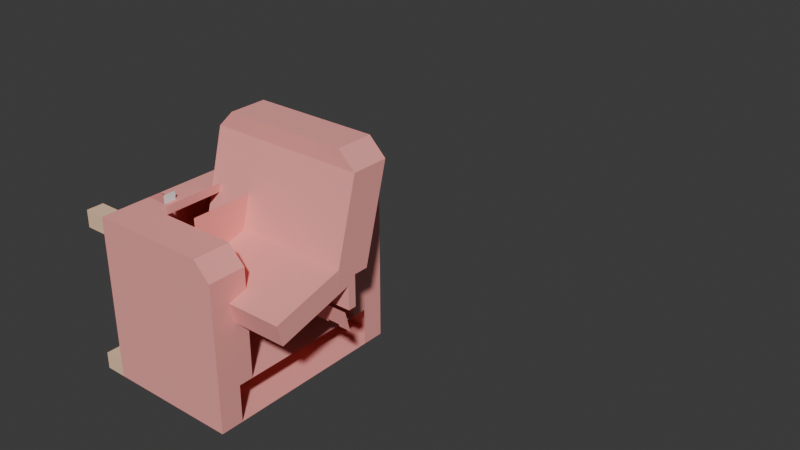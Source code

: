 # Source: recliner_rigged.blend  (saved by Blender 4.0.36; exported with 4.5.12 LTS)
import bpy
from mathutils import Matrix  # noqa: F401  (used for matrix-valued properties, if any)

bpy.ops.wm.read_factory_settings(use_empty=True)
scene = bpy.context.scene
scene.name = 'Scene'

# ---- collections
col_collection = bpy.data.collections.new('Collection'); scene.collection.children.link(col_collection)
col_recliner = bpy.data.collections.new('Recliner'); scene.collection.children.link(col_recliner)

# ---- materials (node trees are filled in below, after node groups)
mat_metal = bpy.data.materials.new('metal')
mat_metal.use_backface_culling = True
mat_metal.diffuse_color = (0.7406, 0.8229, 0.8396, 1.0)
mat_carpet = bpy.data.materials.new('carpet')
mat_carpet.use_backface_culling = True
mat_carpet.diffuse_color = (0.9434, 0.3672, 0.3426, 1.0)
mat_wood = bpy.data.materials.new('wood')
mat_wood.use_backface_culling = True
mat_wood.diffuse_color = (0.8962, 0.6016, 0.3932, 1.0)

# ---- material node trees
mat_metal.use_nodes = True; mat_metal.node_tree.nodes.clear()
_N = mat_metal.node_tree.nodes; _L = mat_metal.node_tree.links
n0 = _N.new('ShaderNodeBsdfPrincipled'); n0.name = 'Principled BSDF'; n0.location = (10, 300)
n0.inputs[0].default_value = (0.7406, 0.8229, 0.8396, 1.0)
n0.inputs[2].default_value = 1.0
n1 = _N.new('ShaderNodeOutputMaterial'); n1.name = 'Material Output'; n1.location = (320, 270)
_L.new(n0.outputs[0], n1.inputs[0])
n1.is_active_output = True
mat_carpet.use_nodes = True; mat_carpet.node_tree.nodes.clear()
_N = mat_carpet.node_tree.nodes; _L = mat_carpet.node_tree.links
n0 = _N.new('ShaderNodeBsdfPrincipled'); n0.name = 'Principled BSDF'; n0.location = (10, 300)
n0.inputs[0].default_value = (0.9434, 0.3672, 0.3426, 1.0)
n0.inputs[2].default_value = 1.0
n1 = _N.new('ShaderNodeOutputMaterial'); n1.name = 'Material Output'; n1.location = (320, 270)
_L.new(n0.outputs[0], n1.inputs[0])
n1.is_active_output = True
mat_wood.use_nodes = True; mat_wood.node_tree.nodes.clear()
_N = mat_wood.node_tree.nodes; _L = mat_wood.node_tree.links
n0 = _N.new('ShaderNodeBsdfPrincipled'); n0.name = 'Principled BSDF'; n0.location = (10, 300)
n0.inputs[0].default_value = (0.8962, 0.6016, 0.3932, 1.0)
n0.inputs[2].default_value = 1.0
n1 = _N.new('ShaderNodeOutputMaterial'); n1.name = 'Material Output'; n1.location = (320, 270)
_L.new(n0.outputs[0], n1.inputs[0])
n1.is_active_output = True

# ---- world
world_world = bpy.data.worlds.new('World'); scene.world = world_world
world_world.use_nodes = True; world_world.node_tree.nodes.clear()
_N = world_world.node_tree.nodes; _L = world_world.node_tree.links
n0 = _N.new('ShaderNodeOutputWorld'); n0.name = 'World Output'; n0.location = (300, 300)
n1 = _N.new('ShaderNodeBackground'); n1.name = 'Background'; n1.location = (10, 300)
n1.inputs[0].default_value = (0.05088, 0.05088, 0.05088, 1.0)
_L.new(n1.outputs[0], n0.inputs[0])
n0.is_active_output = True
world_world.color = (0.05088, 0.05088, 0.05088)
world_world.use_sun_shadow = False
world_world.sun_shadow_jitter_overblur = 0.0

# ---- meshes
me_mesh_loungechairrelax_041 = bpy.data.meshes.new('Mesh loungeChairRelax.041')
me_mesh_loungechairrelax_041.from_pydata([(0.49, 0.2247, 0.05), (0.49, 0.2647, 0.05), (0.49, 0.2247, 0.0), (0.49, 0.2647, 0.0), (0.49, 0.5747, 0.05), (0.49, 0.6147, 0.05), (0.49, 0.5747, 9.024e-17), (0.49, 0.6147, 9.024e-17), (7.219e-16, 0.6147, 0.05), (0.04, 0.6147, 0.05), (7.219e-16, 0.6147, 9.024e-17), (0.04, 0.6147, 9.024e-17), (0.45, 0.6147, 0.05), (0.49, 0.6147, 0.05), (0.45, 0.6147, 9.024e-17), (0.49, 0.6147, 9.024e-17), (0.49, 0.2247, 0.05), (0.45, 0.2247, 0.05), (0.45, 0.2247, 0.0), (0.49, 0.2247, 0.0), (0.0, 0.2247, 0.05), (0.0, 0.2247, 0.0), (0.04, 0.2247, 0.05), (0.04, 0.2247, 0.0), (0.0, 0.2247, 0.05), (0.0, 0.2647, 0.05), (0.0, 0.2247, 0.0), (0.0, 0.2647, 0.0), (7.219e-16, 0.5747, 0.05), (7.219e-16, 0.6147, 0.05), (7.219e-16, 0.5747, 9.024e-17), (7.219e-16, 0.6147, 9.024e-17), (0.49, 0.5747, 9.024e-17), (0.45, 0.5747, 9.024e-17), (0.49, 0.5747, 0.05), (0.45, 0.5747, 0.05), (0.04, 0.5747, 9.024e-17), (7.219e-16, 0.5747, 9.024e-17), (0.04, 0.5747, 0.05), (7.219e-16, 0.5747, 0.05), (0.45, 0.2247, 0.05), (0.45, 0.2247, 0.0), (0.45, 0.2647, 0.05), (0.45, 0.2647, 0.0), (0.45, 0.5747, 0.05), (0.45, 0.5747, 9.024e-17), (0.45, 0.6147, 0.05), (0.45, 0.6147, 9.024e-17), (0.0, 0.2647, 0.0), (0.0, 0.2247, 0.0), (0.04, 0.2647, 0.0), (0.04, 0.2247, 0.0), (0.45, 0.6147, 9.024e-17), (0.45, 0.5747, 9.024e-17), (0.49, 0.6147, 9.024e-17), (0.49, 0.5747, 9.024e-17), (0.45, 0.2647, 0.0), (0.45, 0.2647, 0.05), (0.49, 0.2647, 0.0), (0.49, 0.2647, 0.05), (0.0, 0.2647, 0.0), (0.04, 0.2647, 0.0), (0.0, 0.2647, 0.05), (0.04, 0.2647, 0.05), (0.45, 0.2647, 0.0), (0.45, 0.2247, 0.0), (0.49, 0.2647, 0.0), (0.49, 0.2247, 0.0), (0.04, 0.2247, 0.0), (0.04, 0.2247, 0.05), (0.04, 0.2647, 0.0), (0.04, 0.2647, 0.05), (7.219e-16, 0.6147, 9.024e-17), (0.04, 0.6147, 9.024e-17), (7.219e-16, 0.5747, 9.024e-17), (0.04, 0.5747, 9.024e-17), (0.04, 0.5747, 9.024e-17), (0.04, 0.5747, 0.05), (0.04, 0.6147, 9.024e-17), (0.04, 0.6147, 0.05)], [], [(0, 3, 1), (3, 0, 2), (4, 7, 5), (7, 4, 6), (11, 8, 9), (8, 11, 10), (15, 12, 13), (12, 15, 14), (18, 16, 17), (16, 18, 19), (21, 22, 20), (22, 21, 23), (25, 26, 24), (26, 25, 27), (29, 30, 28), (30, 29, 31), (34, 33, 32), (33, 34, 35), (38, 37, 36), (37, 38, 39), (42, 41, 40), (41, 42, 43), (46, 45, 44), (45, 46, 47), (50, 49, 48), (49, 50, 51), (54, 53, 52), (53, 54, 55), (57, 58, 56), (58, 57, 59), (62, 61, 60), (61, 62, 63), (66, 65, 64), (65, 66, 67), (70, 69, 68), (69, 70, 71), (73, 74, 72), (74, 73, 75), (78, 77, 76), (77, 78, 79)])
me_mesh_loungechairrelax_041.polygons.foreach_set('material_index', [2, 2, 2, 2, 2, 2, 2, 2, 2, 2, 2, 2, 2, 2, 2, 2, 2, 2, 2, 2, 2, 2, 2, 2, 2, 2, 2, 2, 2, 2, 2, 2, 2, 2, 2, 2, 2, 2, 2, 2])
_uv = me_mesh_loungechairrelax_041.uv_layers.new(name='UVMap')
_uv.uv.foreach_set('vector', [8.846, 1.969, 10.42, 0.0, 10.42, 1.969, 10.42, 0.0, 8.846, 1.969, 8.846, 0.0, 22.63, 1.969, 24.2, 0.0, 24.2, 1.969, 24.2, 0.0, 22.63, 1.969, 22.63, 0.0, -1.575, 0.0, -3.806e-14, 1.969, -1.575, 1.969, -3.806e-14, 1.969, -1.575, 0.0, -2.842e-14, 0.0, -19.29, 0.0, -17.72, 1.969, -19.29, 1.969, -17.72, 1.969, -19.29, 0.0, -17.72, 0.0, 17.72, 0.0, 19.29, 1.969, 17.72, 1.969, 19.29, 1.969, 17.72, 0.0, 19.29, 0.0, 0.0, 0.0, 1.575, 1.969, 0.0, 1.969, 1.575, 1.969, 0.0, 0.0, 1.575, 0.0, -10.42, 1.969, -8.846, 0.0, -8.846, 1.969, -8.846, 0.0, -10.42, 1.969, -10.42, 0.0, -24.2, 1.969, -22.63, 0.0, -22.63, 1.969, -22.63, 0.0, -24.2, 1.969, -24.2, 0.0, 19.29, 1.969, 17.72, 0.0, 19.29, 0.0, 17.72, 0.0, 19.29, 1.969, 17.72, 1.969, 1.575, 1.969, 2.842e-14, 0.0, 1.575, 0.0, 2.842e-14, 0.0, 1.575, 1.969, 2.842e-14, 1.969, -10.42, 1.969, -8.846, 0.0, -8.846, 1.969, -8.846, 0.0, -10.42, 1.969, -10.42, 0.0, -24.2, 1.969, -22.63, 0.0, -22.63, 1.969, -22.63, 0.0, -24.2, 1.969, -24.2, 0.0, -1.575, 10.42, 0.0, 8.846, 0.0, 10.42, 0.0, 8.846, -1.575, 10.42, -1.575, 8.846, -19.29, 24.2, -17.72, 22.63, -17.72, 24.2, -17.72, 22.63, -19.29, 24.2, -19.29, 22.63, -17.72, 1.969, -19.29, 0.0, -17.72, 0.0, -19.29, 0.0, -17.72, 1.969, -19.29, 1.969, 0.0, 1.969, -1.575, 0.0, 0.0, 0.0, -1.575, 0.0, 0.0, 1.969, -1.575, 1.969, -19.29, 10.42, -17.72, 8.846, -17.72, 10.42, -17.72, 8.846, -19.29, 10.42, -19.29, 8.846, 10.42, 0.0, 8.846, 1.969, 8.846, 0.0, 8.846, 1.969, 10.42, 0.0, 10.42, 1.969, -1.575, 24.2, -2.842e-14, 22.63, -2.842e-14, 24.2, -2.842e-14, 22.63, -1.575, 24.2, -1.575, 22.63, 24.2, 0.0, 22.63, 1.969, 22.63, 0.0, 22.63, 1.969, 24.2, 0.0, 24.2, 1.969])
me_mesh_loungechairrelax_041.materials.append(mat_metal)
me_mesh_loungechairrelax_041.materials.append(mat_carpet)
me_mesh_loungechairrelax_041.materials.append(mat_wood)
me_mesh_loungechairrelax_041.update()
me_mesh_loungechairrelax_041.normals_split_custom_set([tuple(v) for v in zip(*[iter([1.0, 0.0, 0.0, 1.0, 0.0, 0.0, 1.0, 0.0, 0.0, 1.0, 0.0, 0.0, 1.0, 0.0, 0.0, 1.0, 0.0, 0.0, 1.0, 0.0, 0.0, 1.0, 0.0, 0.0, 1.0, 0.0, 0.0, 1.0, 0.0, 0.0, 1.0, 0.0, 0.0, 1.0, 0.0, 0.0, 0.0, 1.0, 0.0, 0.0, 1.0, 0.0, 0.0, 1.0, 0.0, 0.0, 1.0, 0.0, 0.0, 1.0, 0.0, 0.0, 1.0, 0.0, 0.0, 1.0, 0.0, 0.0, 1.0, 0.0, 0.0, 1.0, 0.0, 0.0, 1.0, 0.0, 0.0, 1.0, 0.0, 0.0, 1.0, 0.0, 0.0, -1.0, 0.0, 0.0, -1.0, 0.0, 0.0, -1.0, 0.0, 0.0, -1.0, 0.0, 0.0, -1.0, 0.0, 0.0, -1.0, 0.0, 0.0, -1.0, 0.0, 0.0, -1.0, 0.0, 0.0, -1.0, 0.0, 0.0, -1.0, 0.0, 0.0, -1.0, 0.0, 0.0, -1.0, 0.0, -1.0, 0.0, 0.0, -1.0, 0.0, 0.0, -1.0, 0.0, 0.0, -1.0, 0.0, 0.0, -1.0, 0.0, 0.0, -1.0, 0.0, 0.0, -1.0, 0.0, 0.0, -1.0, 0.0, 0.0, -1.0, 0.0, 0.0, -1.0, 0.0, 0.0, -1.0, 0.0, 0.0, -1.0, 0.0, 0.0, 0.0, -1.0, 0.0, 0.0, -1.0, 0.0, 0.0, -1.0, 0.0, 0.0, -1.0, 0.0, 0.0, -1.0, 0.0, 0.0, -1.0, 0.0, 0.0, -1.0, 0.0, 0.0, -1.0, 0.0, 0.0, -1.0, 0.0, 0.0, -1.0, 0.0, 0.0, -1.0, 0.0, 0.0, -1.0, 0.0, -1.0, 0.0, 0.0, -1.0, 0.0, 0.0, -1.0, 0.0, 0.0, -1.0, 0.0, 0.0, -1.0, 0.0, 0.0, -1.0, 0.0, 0.0, -1.0, 0.0, 0.0, -1.0, 0.0, 0.0, -1.0, 0.0, 0.0, -1.0, 0.0, 0.0, -1.0, 0.0, 0.0, -1.0, 0.0, 0.0, 0.0, 0.0, -1.0, 0.0, 0.0, -1.0, 0.0, 0.0, -1.0, 0.0, 0.0, -1.0, 0.0, 0.0, -1.0, 0.0, 0.0, -1.0, 0.0, 0.0, -1.0, 0.0, 0.0, -1.0, 0.0, 0.0, -1.0, 0.0, 0.0, -1.0, 0.0, 0.0, -1.0, 0.0, 0.0, -1.0, 0.0, 1.0, 0.0, 0.0, 1.0, 0.0, 0.0, 1.0, 0.0, 0.0, 1.0, 0.0, 0.0, 1.0, 0.0, 0.0, 1.0, 0.0, 0.0, 1.0, 0.0, 0.0, 1.0, 0.0, 0.0, 1.0, 0.0, 0.0, 1.0, 0.0, 0.0, 1.0, 0.0, 0.0, 1.0, 0.0, 0.0, 0.0, -1.0, 0.0, 0.0, -1.0, 0.0, 0.0, -1.0, 0.0, 0.0, -1.0, 0.0, 0.0, -1.0, 0.0, 0.0, -1.0, 1.0, 0.0, 0.0, 1.0, 0.0, 0.0, 1.0, 0.0, 0.0, 1.0, 0.0, 0.0, 1.0, 0.0, 0.0, 1.0, 0.0, 0.0, 0.0, 0.0, -1.0, 0.0, 0.0, -1.0, 0.0, 0.0, -1.0, 0.0, 0.0, -1.0, 0.0, 0.0, -1.0, 0.0, 0.0, -1.0, 1.0, 0.0, 0.0, 1.0, 0.0, 0.0, 1.0, 0.0, 0.0, 1.0, 0.0, 0.0, 1.0, 0.0, 0.0, 1.0, 0.0, 0.0])] * 3)])
me_mesh_loungechairrelax_031 = bpy.data.meshes.new('Mesh loungeChairRelax.031')
me_mesh_loungechairrelax_031.from_pydata([(0.4349, 0.5845, 0.59), (0.3949, 0.5845, 0.63), (0.4349, 0.6747, 0.59), (0.3949, 0.6747, 0.63), (0.09509, 0.5845, 0.63), (0.09509, 0.6747, 0.63), (0.3949, 0.5845, 0.63), (0.3949, 0.6747, 0.63), (0.09509, 0.5845, 0.63), (0.05509, 0.5845, 0.59), (0.09509, 0.6747, 0.63), (0.05509, 0.6747, 0.59), (0.05509, 0.6147, 0.37), (0.4349, 0.6147, 0.37), (0.05509, 0.6747, 0.59), (0.4349, 0.6747, 0.59), (0.4349, 0.5245, 0.37), (0.3998, 0.5245, 0.37), (0.4349, 0.5845, 0.59), (0.09017, 0.5245, 0.37), (0.05509, 0.5245, 0.37), (0.05509, 0.5845, 0.59), (0.05509, 0.5245, 0.37), (0.05509, 0.6147, 0.37), (0.05509, 0.5845, 0.59), (0.05509, 0.6747, 0.59), (0.05509, 0.6747, 0.59), (0.4349, 0.6747, 0.59), (0.09509, 0.6747, 0.63), (0.3949, 0.6747, 0.63), (0.4349, 0.5245, 0.37), (0.4349, 0.5845, 0.59), (0.4349, 0.6147, 0.37), (0.4349, 0.6747, 0.59), (0.4349, 0.5845, 0.59), (0.05509, 0.5845, 0.59), (0.3949, 0.5845, 0.63), (0.09509, 0.5845, 0.63)], [], [(2, 1, 0), (1, 2, 3), (6, 5, 4), (5, 6, 7), (10, 9, 8), (9, 10, 11), (14, 13, 12), (13, 14, 15), (18, 17, 16), (19, 18, 20), (17, 18, 19), (20, 18, 21), (24, 23, 22), (23, 24, 25), (28, 27, 26), (27, 28, 29), (32, 31, 30), (31, 32, 33), (36, 35, 34), (35, 36, 37)])
me_mesh_loungechairrelax_031.polygons.foreach_set('use_smooth', [0, 0, 0, 0, 0, 0, 0, 0, 1, 0, 0, 0, 0, 0, 0, 0, 0, 0, 0, 0])
me_mesh_loungechairrelax_031.polygons.foreach_set('material_index', [1, 1, 1, 1, 1, 1, 1, 1, 1, 1, 1, 1, 1, 1, 1, 1, 1, 1, 1, 1])
_uv = me_mesh_loungechairrelax_031.uv_layers.new(name='UVMap')
_uv.uv.foreach_set('vector', [26.56, 4.317, 23.01, 6.545, 23.01, 4.317, 23.01, 6.545, 26.56, 4.317, 26.56, 6.545, 15.55, 23.01, 3.744, 26.56, 3.744, 23.01, 3.744, 26.56, 15.55, 23.01, 15.55, 26.56, -26.56, 20.19, -23.01, 17.96, -23.01, 20.19, -23.01, 17.96, -26.56, 20.19, -26.56, 17.96, -2.169, 29.4, -17.12, 20.42, -2.169, 20.42, -17.12, 20.42, -2.169, 29.4, -17.12, 29.4, 17.12, 28.46, 15.74, 19.49, 17.12, 19.49, 3.55, 19.49, 17.12, 28.46, 2.169, 19.49, 15.74, 19.49, 17.12, 28.46, 3.55, 19.49, 2.169, 19.49, 17.12, 28.46, 2.169, 28.46, -23.01, 23.23, -24.2, 14.57, -20.65, 14.57, -24.2, 14.57, -23.01, 23.23, -26.56, 23.23, -3.744, 24.8, -17.12, 23.23, -2.169, 23.23, -17.12, 23.23, -3.744, 24.8, -15.55, 24.8, 24.2, 14.57, 23.01, 23.23, 20.65, 14.57, 23.01, 23.23, 24.2, 14.57, 26.56, 23.23, 15.55, 24.8, 2.169, 23.23, 17.12, 23.23, 2.169, 23.23, 15.55, 24.8, 3.744, 24.8])
me_mesh_loungechairrelax_031.materials.append(mat_metal)
me_mesh_loungechairrelax_031.materials.append(mat_carpet)
me_mesh_loungechairrelax_031.materials.append(mat_wood)
me_mesh_loungechairrelax_031.update()
me_mesh_loungechairrelax_031.normals_split_custom_set([tuple(v) for v in zip(*[iter([0.7071, 0.0, 0.7071, 0.7071, 0.0, 0.7071, 0.7071, 0.0, 0.7071, 0.7071, 0.0, 0.7071, 0.7071, 0.0, 0.7071, 0.7071, 0.0, 0.7071, 0.0, 0.0, 1.0, 0.0, 0.0, 1.0, 0.0, 0.0, 1.0, 0.0, 0.0, 1.0, 0.0, 0.0, 1.0, 0.0, 0.0, 1.0, -0.7071, 0.0, 0.7071, -0.7071, 0.0, 0.7071, -0.7071, 0.0, 0.7071, -0.7071, 0.0, 0.7071, -0.7071, 0.0, 0.7071, -0.7071, 0.0, 0.7071, 0.0, 0.9648, -0.2631, 0.0, 0.9648, -0.2631, 0.0, 0.9648, -0.2631, 0.0, 0.9648, -0.2631, 0.0, 0.9648, -0.2631, 0.0, 0.9648, -0.2631, 0.0, -0.9648, 0.2631, 0.0, -0.9648, 0.2631, 0.0, -0.9648, 0.2631, 0.0, -0.9648, 0.2631, 0.0, -0.9648, 0.2631, 0.0, -0.9648, 0.2631, 0.0, -0.9648, 0.2631, 0.0, -0.9648, 0.2631, 0.0, -0.9648, 0.2631, 0.0, -0.9648, 0.2631, 0.0, -0.9648, 0.2631, 0.0, -0.9648, 0.2631, -1.0, 0.0, 0.0, -1.0, 0.0, 0.0, -1.0, 0.0, 0.0, -1.0, 0.0, 0.0, -1.0, 0.0, 0.0, -1.0, 0.0, 0.0, 0.0, 1.0, -3.923e-06, 0.0, 1.0, -3.923e-06, 0.0, 1.0, -3.923e-06, 0.0, 1.0, 0.0, 0.0, 1.0, 0.0, 0.0, 1.0, 0.0, 1.0, 0.0, 0.0, 1.0, 0.0, 0.0, 1.0, 0.0, 0.0, 1.0, 0.0, 0.0, 1.0, 0.0, 0.0, 1.0, 0.0, 0.0, 0.0, -1.0, 0.0, 0.0, -1.0, 0.0, 0.0, -1.0, 0.0, 0.0, -1.0, 0.0, 0.0, -1.0, 0.0, 0.0, -1.0, 0.0])] * 3)])
me_mesh_loungechairrelax_009 = bpy.data.meshes.new('Mesh loungeChairRelax.009')
me_mesh_loungechairrelax_009.from_pydata([(0.1202, 0.2068, 0.09401), (0.1202, 0.2052, 0.1), (0.09017, 0.2068, 0.09401), (0.09017, 0.1932, 0.1448), (0.1502, 0.2052, 0.1), (0.3398, 0.2052, 0.1), (0.3698, 0.2052, 0.1), (0.3998, 0.1932, 0.1448), (0.3998, 0.2068, 0.09401), (0.3698, 0.2068, 0.09401), (0.3398, 0.2068, 0.09401), (0.1502, 0.2068, 0.09401), (0.3998, 0.2047, 0.1448), (0.09017, 0.2047, 0.1448), (0.3998, 0.2047, 0.23), (0.09017, 0.2047, 0.23), (0.09017, 0.2047, 0.23), (0.09017, 0.2047, 0.1448), (0.09017, 0.2247, 0.23), (0.09017, 0.2247, 0.1448), (0.3998, 0.2047, 0.1448), (0.3998, 0.2047, 0.23), (0.3998, 0.2247, 0.1448), (0.3998, 0.2247, 0.23)], [], [(2, 1, 0), (1, 2, 3), (1, 3, 4), (4, 3, 5), (5, 3, 6), (7, 6, 3), (8, 6, 7), (6, 8, 9), (10, 4, 5), (4, 10, 11), (14, 13, 12), (13, 14, 15), (18, 17, 16), (17, 18, 19), (22, 21, 20), (21, 22, 23)])
me_mesh_loungechairrelax_009.polygons.foreach_set('use_smooth', [0, 0, 0, 0, 0, 0, 0, 0, 1, 1, 0, 0, 0, 0, 0, 0])
me_mesh_loungechairrelax_009.polygons.foreach_set('material_index', [1, 1, 1, 1, 1, 1, 1, 1, 1, 1, 1, 1, 1, 1, 1, 1])
_uv = me_mesh_loungechairrelax_009.uv_layers.new(name='UVMap')
_uv.uv.foreach_set('vector', [-3.55, 1.468, -4.731, 1.712, -4.731, 1.468, -4.731, 1.712, -3.55, 1.468, -3.55, 3.539, -4.731, 1.712, -3.55, 3.539, -5.912, 1.712, -5.912, 1.712, -3.55, 3.539, -13.38, 1.712, -13.38, 1.712, -3.55, 3.539, -14.56, 1.712, -15.74, 3.539, -14.56, 1.712, -3.55, 3.539, -15.74, 1.468, -14.56, 1.712, -15.74, 3.539, -14.56, 1.712, -15.74, 1.468, -14.56, 1.468, -13.38, 1.468, -5.912, 1.712, -13.38, 1.712, -5.912, 1.712, -13.38, 1.468, -5.912, 1.468, 15.74, 9.055, 3.55, 5.701, 15.74, 5.701, 3.55, 5.701, 15.74, 9.055, 3.55, 9.055, -8.846, 9.055, -8.059, 5.701, -8.059, 9.055, -8.059, 5.701, -8.846, 9.055, -8.846, 5.701, 8.846, 5.701, 8.059, 9.055, 8.059, 5.701, 8.059, 9.055, 8.846, 5.701, 8.846, 9.055])
me_mesh_loungechairrelax_009.materials.append(mat_metal)
me_mesh_loungechairrelax_009.materials.append(mat_carpet)
me_mesh_loungechairrelax_009.materials.append(mat_wood)
me_mesh_loungechairrelax_009.update()
me_mesh_loungechairrelax_009.normals_split_custom_set([tuple(v) for v in zip(*[iter([0.0, 0.9659, 0.2588, 0.0, 0.9659, 0.2588, 0.0, 0.9659, 0.2588, 1.476e-07, 0.9659, 0.2588, 1.476e-07, 0.9659, 0.2588, 1.476e-07, 0.9659, 0.2588, 0.0, 0.9659, 0.2588, 0.0, 0.9659, 0.2588, 0.0, 0.9659, 0.2588, 0.0, 0.9659, 0.2588, 0.0, 0.9659, 0.2588, 0.0, 0.9659, 0.2588, 0.0, 0.9659, 0.2588, 0.0, 0.9659, 0.2588, 0.0, 0.9659, 0.2588, 0.0, 0.9659, 0.2588, 0.0, 0.9659, 0.2588, 0.0, 0.9659, 0.2588, -1.476e-07, 0.9659, 0.2588, -1.476e-07, 0.9659, 0.2588, -1.476e-07, 0.9659, 0.2588, 0.0, 0.9659, 0.2588, 0.0, 0.9659, 0.2588, 0.0, 0.9659, 0.2588, 0.0, 0.9659, 0.2588, 0.0, 0.9659, 0.2588, 0.0, 0.9659, 0.2588, 0.0, 0.9659, 0.2588, 0.0, 0.9659, 0.2588, 0.0, 0.9659, 0.2588, 0.0, -1.0, 0.0, 0.0, -1.0, 0.0, 0.0, -1.0, 0.0, 0.0, -1.0, 0.0, 0.0, -1.0, 0.0, 0.0, -1.0, 0.0, -1.0, 0.0, 0.0, -1.0, 0.0, 0.0, -1.0, 0.0, 0.0, -1.0, 0.0, 0.0, -1.0, 0.0, 0.0, -1.0, 0.0, 0.0, 1.0, 0.0, 0.0, 1.0, 0.0, 0.0, 1.0, 0.0, 0.0, 1.0, 0.0, 0.0, 1.0, 0.0, 0.0, 1.0, 0.0, 0.0])] * 3)])
me_mesh_loungechairrelax_002 = bpy.data.meshes.new('Mesh loungeChairRelax.002')
me_mesh_loungechairrelax_002.from_pydata([(0.3398, 0.2247, 0.05), (0.3398, 0.1147, 0.06934), (0.3698, 0.2247, 0.05), (0.3698, 0.1147, 0.06934), (0.3698, 0.1147, 0.06934), (0.3698, 0.2068, 0.09401), (0.3698, 0.2247, 0.05), (0.3698, 0.2247, 0.1), (0.3698, 0.2052, 0.1), (0.1202, 0.2052, 0.1), (0.1202, 0.2068, 0.09401), (0.1202, 0.2247, 0.1), (0.1202, 0.2247, 0.05), (0.1202, 0.1147, 0.06934), (0.1502, 0.1147, 0.06934), (0.1502, 0.2068, 0.09401), (0.1502, 0.2247, 0.05), (0.1502, 0.2247, 0.1), (0.1502, 0.2052, 0.1), (0.3398, 0.2052, 0.1), (0.3398, 0.2068, 0.09401), (0.3398, 0.2247, 0.1), (0.3398, 0.2247, 0.05), (0.3398, 0.1147, 0.06934), (0.1202, 0.2247, 0.05), (0.1202, 0.1147, 0.06934), (0.1502, 0.2247, 0.05), (0.1502, 0.1147, 0.06934), (0.1502, 0.2068, 0.09401), (0.1502, 0.1147, 0.06934), (0.3398, 0.2068, 0.09401), (0.3398, 0.1147, 0.06934), (0.3998, 0.01361, 0.04225), (0.3698, 0.1147, 0.06934), (0.3998, 0.2068, 0.09401), (0.3698, 0.2068, 0.09401), (0.1202, 0.1147, 0.06934), (0.09017, 0.01361, 0.04225), (0.1202, 0.2068, 0.09401), (0.09017, 0.2068, 0.09401), (0.3998, 0.01361, 0.04225), (0.09017, 0.01361, 0.04225), (0.3998, 0.0, 0.09305), (0.09017, 0.0, 0.09305), (0.3998, 0.0, 0.09305), (0.3998, 0.1932, 0.1448), (0.3998, 0.01361, 0.04225), (0.3998, 0.2068, 0.09401), (0.09017, 0.0, 0.09305), (0.09017, 0.1932, 0.1448), (0.3998, 0.0, 0.09305), (0.3998, 0.1932, 0.1448), (0.09017, 0.0, 0.09305), (0.09017, 0.01361, 0.04225), (0.09017, 0.1932, 0.1448), (0.09017, 0.2068, 0.09401)], [], [(2, 1, 0), (1, 2, 3), (6, 5, 4), (7, 5, 6), (5, 7, 8), (11, 10, 9), (12, 10, 11), (10, 12, 13), (16, 15, 14), (17, 15, 16), (15, 17, 18), (21, 20, 19), (22, 20, 21), (20, 22, 23), (26, 25, 24), (25, 26, 27), (30, 29, 28), (31, 29, 30), (32, 29, 31), (32, 31, 33), (32, 33, 34), (34, 33, 35), (37, 36, 32), (32, 36, 29), (37, 38, 36), (38, 37, 39), (42, 41, 40), (41, 42, 43), (46, 45, 44), (45, 46, 47), (50, 49, 48), (49, 50, 51), (54, 53, 52), (53, 54, 55)])
me_mesh_loungechairrelax_002.polygons.foreach_set('use_smooth', [0, 0, 0, 0, 0, 0, 0, 0, 0, 0, 0, 0, 0, 0, 0, 0, 0, 0, 0, 0, 0, 0, 0, 1, 0, 0, 0, 0, 0, 0, 0, 0, 0, 0])
me_mesh_loungechairrelax_002.polygons.foreach_set('material_index', [0, 0, 0, 0, 0, 0, 0, 0, 0, 0, 0, 0, 0, 0, 0, 0, 1, 1, 1, 1, 1, 1, 1, 1, 1, 1, 1, 1, 1, 1, 1, 1, 1, 1])
_uv = me_mesh_loungechairrelax_002.uv_layers.new(name='UVMap')
_uv.uv.foreach_set('vector', [14.56, -8.372, 13.38, -3.975, 13.38, -8.372, 13.38, -3.975, 14.56, -8.372, 14.56, -3.975, 8.846, 1.969, 8.142, 3.701, 4.515, 2.73, 8.846, 3.937, 8.142, 3.701, 8.846, 1.969, 8.142, 3.701, 8.846, 3.937, 8.078, 3.937, -8.846, 3.937, -8.142, 3.701, -8.078, 3.937, -8.846, 1.969, -8.142, 3.701, -8.846, 3.937, -8.142, 3.701, -8.846, 1.969, -4.515, 2.73, 8.846, 1.969, 8.142, 3.701, 4.515, 2.73, 8.846, 3.937, 8.142, 3.701, 8.846, 1.969, 8.142, 3.701, 8.846, 3.937, 8.078, 3.937, -8.846, 3.937, -8.142, 3.701, -8.078, 3.937, -8.846, 1.969, -8.142, 3.701, -8.846, 3.937, -8.142, 3.701, -8.846, 1.969, -4.515, 2.73, 5.912, -8.372, 4.731, -3.975, 4.731, -8.372, 4.731, -3.975, 5.912, -8.372, 5.912, -3.975, -13.38, 8.822, -5.912, 5.068, -5.912, 8.822, -13.38, 5.068, -5.912, 5.068, -13.38, 8.822, -15.74, 0.9482, -5.912, 5.068, -13.38, 5.068, -15.74, 0.9482, -13.38, 5.068, -14.56, 5.068, -15.74, 0.9482, -14.56, 5.068, -15.74, 8.822, -15.74, 8.822, -14.56, 5.068, -14.56, 8.822, -3.55, 0.9482, -4.731, 5.068, -15.74, 0.9482, -15.74, 0.9482, -4.731, 5.068, -5.912, 5.068, -3.55, 0.9482, -4.731, 8.822, -4.731, 5.068, -4.731, 8.822, -3.55, 0.9482, -3.55, 8.822, 15.74, 3.539, 3.55, 1.468, 15.74, 1.468, 3.55, 1.468, 15.74, 3.539, 3.55, 3.539, 0.5359, 1.663, 7.606, 5.701, 0.0, 3.663, 7.606, 5.701, 0.5359, 1.663, 8.142, 3.701, 15.74, 0.9482, 3.55, 8.822, 3.55, 0.9482, 3.55, 8.822, 15.74, 0.9482, 15.74, 8.822, -7.606, 5.701, -0.5359, 1.663, 0.0, 3.663, -0.5359, 1.663, -7.606, 5.701, -8.142, 3.701])
me_mesh_loungechairrelax_002.materials.append(mat_metal)
me_mesh_loungechairrelax_002.materials.append(mat_carpet)
me_mesh_loungechairrelax_002.materials.append(mat_wood)
me_mesh_loungechairrelax_002.update()
me_mesh_loungechairrelax_002.normals_split_custom_set([tuple(v) for v in zip(*[iter([0.0, -0.1731, -0.9849, 0.0, -0.1731, -0.9849, 0.0, -0.1731, -0.9849, 0.0, -0.1731, -0.9849, 0.0, -0.1731, -0.9849, 0.0, -0.1731, -0.9849, 1.0, 4.143e-07, 0.0, 1.0, 4.143e-07, 0.0, 1.0, 4.143e-07, 0.0, 1.0, 0.0, 0.0, 1.0, 0.0, 0.0, 1.0, 0.0, 0.0, 1.0, 0.0, 0.0, 1.0, 0.0, 0.0, 1.0, 0.0, 0.0, -1.0, 0.0, 0.0, -1.0, 0.0, 0.0, -1.0, 0.0, 0.0, -1.0, 0.0, 0.0, -1.0, 0.0, 0.0, -1.0, 0.0, 0.0, -1.0, 0.0, 0.0, -1.0, 0.0, 0.0, -1.0, 0.0, 0.0, 1.0, -1.036e-07, 0.0, 1.0, -1.036e-07, 0.0, 1.0, -1.036e-07, 0.0, 1.0, 1.041e-06, 0.0, 1.0, 1.041e-06, 0.0, 1.0, 1.041e-06, 0.0, 1.0, 0.0, 0.0, 1.0, 0.0, 0.0, 1.0, 0.0, 0.0, -1.0, 0.0, 0.0, -1.0, 0.0, 0.0, -1.0, 0.0, 0.0, -1.0, -1.561e-06, 0.0, -1.0, -1.561e-06, 0.0, -1.0, -1.561e-06, 0.0, -1.0, 0.0, 0.0, -1.0, 0.0, 0.0, -1.0, 0.0, 0.0, 0.0, -0.1731, -0.9849, 0.0, -0.1731, -0.9849, 0.0, -0.1731, -0.9849, 0.0, -0.1731, -0.9849, 0.0, -0.1731, -0.9849, 0.0, -0.1731, -0.9849, 0.0, 0.2588, -0.9659, 0.0, 0.2588, -0.9659, 0.0, 0.2588, -0.9659, 0.0, 0.2588, -0.9659, 0.0, 0.2588, -0.9659, 0.0, 0.2588, -0.9659, 0.0, 0.2588, -0.9659, 0.0, 0.2588, -0.9659, 0.0, 0.2588, -0.9659, 0.0, 0.2588, -0.9659, 0.0, 0.2588, -0.9659, 0.0, 0.2588, -0.9659, -4.657e-07, 0.2588, -0.9659, -4.657e-07, 0.2588, -0.9659, -4.657e-07, 0.2588, -0.9659, 0.0, 0.2588, -0.9659, 0.0, 0.2588, -0.9659, 0.0, 0.2588, -0.9659, 0.0, 0.2588, -0.9659, 0.0, 0.2588, -0.9659, 0.0, 0.2588, -0.9659, 0.0, 0.2588, -0.9659, 0.0, 0.2588, -0.9659, 0.0, 0.2588, -0.9659, 9.767e-07, 0.2588, -0.9659, 9.767e-07, 0.2588, -0.9659, 9.767e-07, 0.2588, -0.9659, 0.0, 0.2588, -0.9659, 0.0, 0.2588, -0.9659, 0.0, 0.2588, -0.9659, 0.0, -0.9659, -0.2588, 0.0, -0.9659, -0.2588, 0.0, -0.9659, -0.2588, 0.0, -0.9659, -0.2588, 0.0, -0.9659, -0.2588, 0.0, -0.9659, -0.2588, 1.0, 3.542e-07, 0.0, 1.0, 3.542e-07, 0.0, 1.0, 3.542e-07, 0.0, 1.0, -3.542e-07, 0.0, 1.0, -3.542e-07, 0.0, 1.0, -3.542e-07, 0.0, 0.0, -0.2588, 0.9659, 0.0, -0.2588, 0.9659, 0.0, -0.2588, 0.9659, 0.0, -0.2588, 0.9659, 0.0, -0.2588, 0.9659, 0.0, -0.2588, 0.9659, -1.0, -8.854e-08, 0.0, -1.0, -8.854e-08, 0.0, -1.0, -8.854e-08, 0.0, -1.0, 8.854e-08, 0.0, -1.0, 8.854e-08, 0.0, -1.0, 8.854e-08, 0.0])] * 3)])
me_mesh_loungechairrelax_020 = bpy.data.meshes.new('Mesh loungeChairRelax.020')
me_mesh_loungechairrelax_020.from_pydata([(0.0, 0.2647, 0.37), (0.0, 0.6147, 0.37), (0.09017, 0.2647, 0.37), (0.05509, 0.5245, 0.37), (0.09017, 0.5245, 0.37), (0.05509, 0.6147, 0.37), (0.0, 0.2247, 0.33), (0.0, 0.2247, 0.05), (0.0, 0.2647, 0.37), (0.0, 0.2647, 0.05), (0.0, 0.6147, 0.37), (7.219e-16, 0.5747, 0.05), (7.219e-16, 0.6147, 0.05), (0.09017, 0.2247, 0.33), (0.0, 0.2247, 0.33), (0.09017, 0.2647, 0.37), (0.0, 0.2647, 0.37), (0.09017, 0.2247, 0.23), (0.09017, 0.2247, 0.33), (0.09017, 0.5245, 0.23), (0.09017, 0.2647, 0.37), (0.09017, 0.5245, 0.37)], [], [(2, 1, 0), (1, 2, 3), (3, 2, 4), (5, 1, 3), (8, 7, 6), (9, 8, 10), (7, 8, 9), (9, 10, 11), (11, 10, 12), (15, 14, 13), (14, 15, 16), (19, 18, 17), (18, 19, 20), (20, 19, 21)])
me_mesh_loungechairrelax_020.polygons.foreach_set('material_index', [1, 1, 1, 1, 1, 1, 1, 1, 1, 1, 1, 1, 1, 1])
_uv = me_mesh_loungechairrelax_020.uv_layers.new(name='UVMap')
_uv.uv.foreach_set('vector', [3.55, 10.42, -7.744e-15, 24.2, -7.744e-15, 10.42, -7.744e-15, 24.2, 3.55, 10.42, 2.169, 20.65, 2.169, 20.65, 3.55, 10.42, 3.55, 20.65, 2.169, 24.2, -7.744e-15, 24.2, 2.169, 20.65, -10.42, 14.57, -8.846, 1.969, -8.846, 12.99, -10.42, 1.969, -10.42, 14.57, -24.2, 14.57, -8.846, 1.969, -10.42, 14.57, -10.42, 1.969, -10.42, 1.969, -24.2, 14.57, -22.63, 1.969, -22.63, 1.969, -24.2, 14.57, -24.2, 1.969, 3.55, 17.67, 0.0, 15.44, 3.55, 15.44, 0.0, 15.44, 3.55, 17.67, 0.0, 17.67, 20.65, 9.055, 8.846, 12.99, 8.846, 9.055, 8.846, 12.99, 20.65, 9.055, 10.42, 14.57, 10.42, 14.57, 20.65, 9.055, 20.65, 14.57])
me_mesh_loungechairrelax_020.materials.append(mat_metal)
me_mesh_loungechairrelax_020.materials.append(mat_carpet)
me_mesh_loungechairrelax_020.materials.append(mat_wood)
me_mesh_loungechairrelax_020.update()
me_mesh_loungechairrelax_020.normals_split_custom_set([tuple(v) for v in zip(*[iter([0.0, 0.0, 1.0, 0.0, 0.0, 1.0, 0.0, 0.0, 1.0, 0.0, 0.0, 1.0, 0.0, 0.0, 1.0, 0.0, 0.0, 1.0, 0.0, 0.0, 1.0, 0.0, 0.0, 1.0, 0.0, 0.0, 1.0, 0.0, 0.0, 1.0, 0.0, 0.0, 1.0, 0.0, 0.0, 1.0, -1.0, 0.0, 0.0, -1.0, 0.0, 0.0, -1.0, 0.0, 0.0, -1.0, 0.0, 0.0, -1.0, 0.0, 0.0, -1.0, 0.0, 0.0, -1.0, 0.0, 0.0, -1.0, 0.0, 0.0, -1.0, 0.0, 0.0, -1.0, 2.329e-15, -2.547e-15, -1.0, 2.329e-15, -2.547e-15, -1.0, 2.329e-15, -2.547e-15, -1.0, 0.0, -2.256e-15, -1.0, 0.0, -2.256e-15, -1.0, 0.0, -2.256e-15, 0.0, -0.7071, 0.7071, 0.0, -0.7071, 0.7071, 0.0, -0.7071, 0.7071, 0.0, -0.7071, 0.7071, 0.0, -0.7071, 0.7071, 0.0, -0.7071, 0.7071, 1.0, 0.0, 0.0, 1.0, 0.0, 0.0, 1.0, 0.0, 0.0, 1.0, 0.0, 0.0, 1.0, 0.0, 0.0, 1.0, 0.0, 0.0, 1.0, 0.0, 0.0, 1.0, 0.0, 0.0, 1.0, 0.0, 0.0])] * 3)])
me_mesh_loungechairrelax_013 = bpy.data.meshes.new('Mesh loungeChairRelax.013')
me_mesh_loungechairrelax_013.from_pydata([(0.3998, 0.5245, 0.37), (0.4349, 0.5245, 0.37), (0.3998, 0.2647, 0.37), (0.49, 0.2647, 0.37), (0.4349, 0.6147, 0.37), (0.49, 0.6147, 0.37), (0.49, 0.2247, 0.33), (0.3998, 0.2247, 0.33), (0.49, 0.2647, 0.37), (0.3998, 0.2647, 0.37), (0.49, 0.2247, 0.05), (0.49, 0.2247, 0.33), (0.49, 0.2647, 0.05), (0.49, 0.2647, 0.37), (0.49, 0.5747, 0.05), (0.49, 0.6147, 0.37), (0.49, 0.6147, 0.05), (0.3998, 0.2247, 0.33), (0.3998, 0.2247, 0.23), (0.3998, 0.2647, 0.37), (0.3998, 0.5245, 0.23), (0.3998, 0.5245, 0.37)], [], [(2, 1, 0), (1, 2, 3), (1, 3, 4), (4, 3, 5), (8, 7, 6), (7, 8, 9), (12, 11, 10), (13, 12, 14), (11, 12, 13), (13, 14, 15), (15, 14, 16), (19, 18, 17), (18, 19, 20), (20, 19, 21)])
me_mesh_loungechairrelax_013.polygons.foreach_set('material_index', [1, 1, 1, 1, 1, 1, 1, 1, 1, 1, 1, 1, 1, 1])
_uv = me_mesh_loungechairrelax_013.uv_layers.new(name='UVMap')
_uv.uv.foreach_set('vector', [15.74, 10.42, 17.12, 20.65, 15.74, 20.65, 17.12, 20.65, 15.74, 10.42, 19.29, 10.42, 17.12, 20.65, 19.29, 10.42, 17.12, 24.2, 17.12, 24.2, 19.29, 10.42, 19.29, 24.2, 19.29, 17.67, 15.74, 15.44, 19.29, 15.44, 15.74, 15.44, 19.29, 17.67, 15.74, 17.67, 10.42, 1.969, 8.846, 12.99, 8.846, 1.969, 10.42, 14.57, 10.42, 1.969, 22.63, 1.969, 8.846, 12.99, 10.42, 1.969, 10.42, 14.57, 10.42, 14.57, 22.63, 1.969, 24.2, 14.57, 24.2, 14.57, 22.63, 1.969, 24.2, 1.969, -10.42, 14.57, -8.846, 9.055, -8.846, 12.99, -8.846, 9.055, -10.42, 14.57, -20.65, 9.055, -20.65, 9.055, -10.42, 14.57, -20.65, 14.57])
me_mesh_loungechairrelax_013.materials.append(mat_metal)
me_mesh_loungechairrelax_013.materials.append(mat_carpet)
me_mesh_loungechairrelax_013.materials.append(mat_wood)
me_mesh_loungechairrelax_013.update()
me_mesh_loungechairrelax_013.normals_split_custom_set([tuple(v) for v in zip(*[iter([0.0, 0.0, 1.0, 0.0, 0.0, 1.0, 0.0, 0.0, 1.0, 0.0, 0.0, 1.0, 0.0, 0.0, 1.0, 0.0, 0.0, 1.0, 0.0, 0.0, 1.0, 0.0, 0.0, 1.0, 0.0, 0.0, 1.0, 0.0, 0.0, 1.0, 0.0, 0.0, 1.0, 0.0, 0.0, 1.0, 0.0, -0.7071, 0.7071, 0.0, -0.7071, 0.7071, 0.0, -0.7071, 0.7071, 0.0, -0.7071, 0.7071, 0.0, -0.7071, 0.7071, 0.0, -0.7071, 0.7071, 1.0, 0.0, 0.0, 1.0, 0.0, 0.0, 1.0, 0.0, 0.0, 1.0, 0.0, 0.0, 1.0, 0.0, 0.0, 1.0, 0.0, 0.0, 1.0, 0.0, 0.0, 1.0, 0.0, 0.0, 1.0, 0.0, 0.0, 1.0, 0.0, 0.0, 1.0, 0.0, 0.0, 1.0, 0.0, 0.0, 1.0, 0.0, 0.0, 1.0, 0.0, 0.0, 1.0, 0.0, 0.0, -1.0, -1.863e-06, 0.0, -1.0, -1.863e-06, 0.0, -1.0, -1.863e-06, 0.0, -1.0, 0.0, 0.0, -1.0, 0.0, 0.0, -1.0, 0.0, 0.0, -1.0, 0.0, 0.0, -1.0, 0.0, 0.0, -1.0, 0.0, 0.0])] * 3)])
me_mesh_loungechairrelax_001 = bpy.data.meshes.new('Mesh loungeChairRelax.001')
me_mesh_loungechairrelax_001.from_pydata([(0.3398, 0.2052, 0.1), (0.3398, 0.2247, 0.1), (0.3698, 0.2052, 0.1), (0.3698, 0.2247, 0.1), (0.1202, 0.2052, 0.1), (0.1202, 0.2247, 0.1), (0.1502, 0.2052, 0.1), (0.1502, 0.2247, 0.1), (7.219e-16, 0.6147, 0.05), (0.04, 0.6147, 0.05), (0.0, 0.6147, 0.37), (0.45, 0.6147, 0.05), (0.05509, 0.6147, 0.37), (0.49, 0.6147, 0.37), (0.4349, 0.6147, 0.37), (0.49, 0.6147, 0.05), (0.49, 0.2247, 0.05), (0.45, 0.2247, 0.05), (0.49, 0.2247, 0.33), (0.3698, 0.2247, 0.05), (0.3998, 0.2247, 0.1448), (0.3998, 0.2247, 0.23), (0.3998, 0.2247, 0.33), (0.3698, 0.2247, 0.1), (0.3398, 0.2247, 0.1), (0.1502, 0.2247, 0.1), (0.1202, 0.2247, 0.1), (0.09017, 0.2247, 0.1448), (0.0, 0.2247, 0.05), (0.0, 0.2247, 0.33), (0.09017, 0.2247, 0.23), (0.09017, 0.2247, 0.33), (0.04, 0.2247, 0.05), (0.1202, 0.2247, 0.05), (0.1502, 0.2247, 0.05), (0.3398, 0.2247, 0.05), (0.0, 0.2647, 0.05), (0.04, 0.2647, 0.05), (7.219e-16, 0.5747, 0.05), (0.04, 0.5747, 0.05), (0.04, 0.2247, 0.05), (0.1202, 0.2247, 0.05), (0.45, 0.6147, 0.05), (0.04, 0.6147, 0.05), (0.45, 0.2647, 0.05), (0.1502, 0.2247, 0.05), (0.3398, 0.2247, 0.05), (0.3698, 0.2247, 0.05), (0.45, 0.5747, 0.05), (0.49, 0.2647, 0.05), (0.49, 0.5747, 0.05), (0.45, 0.2247, 0.05), (0.09017, 0.2047, 0.23), (0.09017, 0.2247, 0.23), (0.3998, 0.2047, 0.23), (0.3998, 0.5245, 0.23), (0.3998, 0.2247, 0.23), (0.09017, 0.5245, 0.23), (0.09017, 0.2247, 0.1448), (0.09017, 0.2047, 0.1448), (0.3998, 0.2247, 0.1448), (0.3998, 0.2047, 0.1448), (0.3998, 0.5245, 0.23), (0.09017, 0.5245, 0.23), (0.3998, 0.5245, 0.37), (0.09017, 0.5245, 0.37)], [], [(2, 1, 0), (1, 2, 3), (6, 5, 4), (5, 6, 7), (10, 9, 8), (9, 10, 11), (11, 10, 12), (13, 11, 12), (13, 12, 14), (11, 13, 15), (18, 17, 16), (17, 18, 19), (19, 18, 20), (20, 18, 21), (21, 18, 22), (19, 20, 23), (23, 20, 24), (24, 20, 25), (25, 20, 26), (27, 26, 20), (28, 27, 29), (28, 26, 27), (29, 27, 30), (29, 30, 31), (32, 26, 28), (26, 32, 33), (34, 24, 25), (24, 34, 35), (38, 37, 36), (37, 38, 39), (40, 39, 41), (37, 39, 40), (39, 42, 41), (42, 39, 43), (44, 42, 48), (47, 42, 44), (41, 42, 45), (45, 42, 46), (46, 42, 47), (44, 48, 49), (49, 48, 50), (51, 47, 44), (54, 53, 52), (53, 54, 55), (55, 54, 56), (55, 57, 53), (60, 59, 58), (59, 60, 61), (64, 63, 62), (63, 64, 65)])
me_mesh_loungechairrelax_001.polygons.foreach_set('use_smooth', [0, 0, 0, 0, 0, 0, 0, 0, 1, 0, 0, 0, 0, 0, 0, 0, 0, 0, 0, 0, 0, 0, 0, 0, 0, 0, 0, 0, 0, 0, 0, 1, 0, 0, 1, 0, 0, 0, 0, 0, 0, 0, 0, 0, 0, 0, 0, 0, 0, 0])
me_mesh_loungechairrelax_001.polygons.foreach_set('material_index', [0, 0, 0, 0, 1, 1, 1, 1, 1, 1, 1, 1, 1, 1, 1, 1, 1, 1, 1, 1, 1, 1, 1, 1, 1, 1, 1, 1, 1, 1, 1, 1, 1, 1, 1, 1, 1, 1, 1, 1, 1, 1, 1, 1, 1, 1, 1, 1, 1, 1])
_uv = me_mesh_loungechairrelax_001.uv_layers.new(name='UVMap')
_uv.uv.foreach_set('vector', [14.56, 8.078, 13.38, 8.846, 13.38, 8.078, 13.38, 8.846, 14.56, 8.078, 14.56, 8.846, 5.912, 8.078, 4.731, 8.846, 4.731, 8.078, 4.731, 8.846, 5.912, 8.078, 5.912, 8.846, -9.635e-15, 14.57, -1.575, 1.969, -3.806e-14, 1.969, -1.575, 1.969, -9.635e-15, 14.57, -17.72, 1.969, -17.72, 1.969, -9.635e-15, 14.57, -2.169, 14.57, -19.29, 14.57, -17.72, 1.969, -2.169, 14.57, -19.29, 14.57, -2.169, 14.57, -17.12, 14.57, -17.72, 1.969, -19.29, 14.57, -19.29, 1.969, 19.29, 12.99, 17.72, 1.969, 19.29, 1.969, 17.72, 1.969, 19.29, 12.99, 14.56, 1.969, 14.56, 1.969, 19.29, 12.99, 15.74, 5.701, 15.74, 5.701, 19.29, 12.99, 15.74, 9.055, 15.74, 9.055, 19.29, 12.99, 15.74, 12.99, 14.56, 1.969, 15.74, 5.701, 14.56, 3.937, 14.56, 3.937, 15.74, 5.701, 13.38, 3.937, 13.38, 3.937, 15.74, 5.701, 5.912, 3.937, 5.912, 3.937, 15.74, 5.701, 4.731, 3.937, 3.55, 5.701, 4.731, 3.937, 15.74, 5.701, 0.0, 1.969, 3.55, 5.701, 0.0, 12.99, 0.0, 1.969, 4.731, 3.937, 3.55, 5.701, 0.0, 12.99, 3.55, 5.701, 3.55, 9.055, 0.0, 12.99, 3.55, 9.055, 3.55, 12.99, 1.575, 1.969, 4.731, 3.937, 0.0, 1.969, 4.731, 3.937, 1.575, 1.969, 4.731, 1.969, 5.912, 1.969, 13.38, 3.937, 5.912, 3.937, 13.38, 3.937, 5.912, 1.969, 13.38, 1.969, -2.842e-14, 22.63, -1.575, 10.42, -6.864e-33, 10.42, -1.575, 10.42, -2.842e-14, 22.63, -1.575, 22.63, -1.575, 8.846, -1.575, 22.63, -4.731, 8.846, -1.575, 10.42, -1.575, 22.63, -1.575, 8.846, -1.575, 22.63, -17.72, 24.2, -4.731, 8.846, -17.72, 24.2, -1.575, 22.63, -1.575, 24.2, -17.72, 10.42, -17.72, 24.2, -17.72, 22.63, -14.56, 8.846, -17.72, 24.2, -17.72, 10.42, -4.731, 8.846, -17.72, 24.2, -5.912, 8.846, -5.912, 8.846, -17.72, 24.2, -13.38, 8.846, -13.38, 8.846, -17.72, 24.2, -14.56, 8.846, -17.72, 10.42, -17.72, 22.63, -19.29, 10.42, -19.29, 10.42, -17.72, 22.63, -19.29, 22.63, -17.72, 8.846, -14.56, 8.846, -17.72, 10.42, 15.74, 8.059, 3.55, 8.846, 3.55, 8.059, 3.55, 8.846, 15.74, 8.059, 15.74, 20.65, 15.74, 20.65, 15.74, 8.059, 15.74, 8.846, 15.74, 20.65, 3.55, 20.65, 3.55, 8.846, -15.74, 8.846, -3.55, 8.059, -3.55, 8.846, -3.55, 8.059, -15.74, 8.846, -15.74, 8.059, 15.74, 14.57, 3.55, 9.055, 15.74, 9.055, 3.55, 9.055, 15.74, 14.57, 3.55, 14.57])
me_mesh_loungechairrelax_001.materials.append(mat_metal)
me_mesh_loungechairrelax_001.materials.append(mat_carpet)
me_mesh_loungechairrelax_001.materials.append(mat_wood)
me_mesh_loungechairrelax_001.update()
me_mesh_loungechairrelax_001.normals_split_custom_set([tuple(v) for v in zip(*[iter([0.0, 0.0, 1.0, 0.0, 0.0, 1.0, 0.0, 0.0, 1.0, 0.0, 0.0, 1.0, 0.0, 0.0, 1.0, 0.0, 0.0, 1.0, 0.0, 0.0, 1.0, 0.0, 0.0, 1.0, 0.0, 0.0, 1.0, 0.0, 0.0, 1.0, 0.0, 0.0, 1.0, 0.0, 0.0, 1.0, 0.0, 1.0, 0.0, 0.0, 1.0, 0.0, 0.0, 1.0, 0.0, 0.0, 1.0, 0.0, 0.0, 1.0, 0.0, 0.0, 1.0, 0.0, 0.0, 1.0, 1.691e-06, 0.0, 1.0, 1.691e-06, 0.0, 1.0, 1.691e-06, 0.0, 1.0, 2.141e-07, 0.0, 1.0, 2.141e-07, 0.0, 1.0, 2.141e-07, 1.0, -9.593e-05, 4.371e-08, -1.0, 9.593e-05, 4.371e-08, -1.0, 8.742e-08, 4.371e-08, 0.0, 1.0, 0.0, 0.0, 1.0, 0.0, 0.0, 1.0, 0.0, 0.0, -1.0, 0.0, 0.0, -1.0, 0.0, 0.0, -1.0, 0.0, 0.0, -1.0, 1.66e-07, 0.0, -1.0, 1.66e-07, 0.0, -1.0, 1.66e-07, 0.0, -1.0, 0.0, 0.0, -1.0, 0.0, 0.0, -1.0, 0.0, 0.0, -1.0, 0.0, 0.0, -1.0, 0.0, 0.0, -1.0, 0.0, 0.0, -1.0, 0.0, 0.0, -1.0, 0.0, 0.0, -1.0, 0.0, 0.0, -1.0, 0.0, 0.0, -1.0, 0.0, 0.0, -1.0, 0.0, 0.0, -1.0, 0.0, 0.0, -1.0, 0.0, 0.0, -1.0, 0.0, 0.0, -1.0, 0.0, 0.0, -1.0, 0.0, 0.0, -1.0, 0.0, 0.0, -1.0, 0.0, 0.0, -1.0, 0.0, 0.0, -1.0, 0.0, 0.0, -1.0, 0.0, 0.0, -1.0, 0.0, 0.0, -1.0, 0.0, 0.0, -1.0, 0.0, 0.0, -1.0, 0.0, 0.0, -1.0, 0.0, 0.0, -1.0, 1.353e-07, 0.0, -1.0, 1.353e-07, 0.0, -1.0, 1.353e-07, 0.0, -1.0, 0.0, 0.0, -1.0, 0.0, 0.0, -1.0, 0.0, 0.0, -1.0, 0.0, 0.0, -1.0, 0.0, 0.0, -1.0, 0.0, 0.0, -1.0, 1.863e-06, 0.0, -1.0, 1.863e-06, 0.0, -1.0, 1.863e-06, 0.0, -1.0, 0.0, 0.0, -1.0, 0.0, 0.0, -1.0, 0.0, 0.0, -1.0, 0.0, 0.0, -1.0, 0.0, 0.0, -1.0, 0.0, 0.0, -1.0, 0.0, 0.0, -1.0, 0.0, 0.0, -1.0, 0.0, 0.0, 0.0, -1.0, 0.0, 0.0, -1.0, 0.0, 0.0, -1.0, 0.0, 0.0, -1.0, 0.0, 0.0, -1.0, 0.0, 0.0, -1.0, 0.0, 0.0, -1.0, 0.0, 0.0, -1.0, 0.0, 0.0, -1.0, 8.742e-08, -1.0, -4.371e-08, -9.593e-05, 1.0, -4.371e-08, 9.593e-05, -1.0, -4.371e-08, 0.0, 0.0, -1.0, 0.0, 0.0, -1.0, 0.0, 0.0, -1.0, 0.0, 0.0, -1.0, 0.0, 0.0, -1.0, 0.0, 0.0, -1.0, 4.371e-08, -1.0, 9.593e-05, 4.371e-08, 1.0, -9.593e-05, 4.371e-08, 1.0, -8.742e-08, 0.0, 0.0, -1.0, 0.0, 0.0, -1.0, 0.0, 0.0, -1.0, 0.0, 0.0, -1.0, 0.0, 0.0, -1.0, 0.0, 0.0, -1.0, 0.0, 0.0, -1.0, 0.0, 0.0, -1.0, 0.0, 0.0, -1.0, 0.0, 0.0, -1.0, 0.0, 0.0, -1.0, 0.0, 0.0, -1.0, 0.0, 0.0, -1.0, 0.0, 0.0, -1.0, 0.0, 0.0, -1.0, 0.0, 0.0, -1.0, 0.0, 0.0, -1.0, 0.0, 0.0, -1.0, 0.0, 0.0, -1.0, 0.0, 0.0, -1.0, 0.0, 0.0, -1.0, 0.0, 0.0, 1.0, 0.0, 0.0, 1.0, 0.0, 0.0, 1.0, 0.0, 0.0, 1.0, 0.0, 0.0, 1.0, 0.0, 0.0, 1.0, 0.0, 0.0, 1.0, 0.0, 0.0, 1.0, 0.0, 0.0, 1.0, 0.0, 0.0, 1.0, 0.0, 0.0, 1.0, 0.0, 0.0, 1.0, 0.0, 0.0, -1.0, 0.0, 0.0, -1.0, 0.0, 0.0, -1.0, 0.0, 0.0, -1.0, 0.0, 0.0, -1.0, 0.0, 0.0, -1.0, 0.0, -1.0, 0.0, 0.0, -1.0, 0.0, 0.0, -1.0, 0.0, 0.0, -1.0, 0.0, 0.0, -1.0, 0.0, 0.0, -1.0, 0.0])] * 3)])
arm_recliner_rig_data = bpy.data.armatures.new('recliner_rig_data')  # bones are not reproduced

# ---- objects
ob_recliner_legs = bpy.data.objects.new('recliner_legs', me_mesh_loungechairrelax_041)
ob_recliner_backrest = bpy.data.objects.new('recliner_backrest', me_mesh_loungechairrelax_031)
ob_recliner_footrest_link = bpy.data.objects.new('recliner_footrest_link', me_mesh_loungechairrelax_009)
ob_recliner_footrest_pad = bpy.data.objects.new('recliner_footrest_pad', me_mesh_loungechairrelax_002)
ob_recliner_armrest_l = bpy.data.objects.new('recliner_armrest_L', me_mesh_loungechairrelax_020)
ob_recliner_armrest_r = bpy.data.objects.new('recliner_armrest_R', me_mesh_loungechairrelax_013)
ob_recliner_base = bpy.data.objects.new('recliner_base', me_mesh_loungechairrelax_001)
ob_recliner_rig = bpy.data.objects.new('recliner_rig', arm_recliner_rig_data)

# ---- transforms, parenting, visibility, modifiers, constraints
ob_recliner_legs.parent = ob_recliner_rig
ob_recliner_legs.matrix_parent_inverse = Matrix(((1.192e-08, -1.0, -0.0, 2.067), (0.0, 0.0, 1.0, -0.5), (-1.0, -1.192e-08, 0.0, 2.953), (0.0, -0.0, -0.0, 1.0)))
ob_recliner_legs.location = (2.653, 2.312, 0.0)
ob_recliner_legs.rotation_euler = (0.0, 0.0, -1.571)
ob_recliner_backrest.parent = ob_recliner_rig
ob_recliner_backrest.matrix_parent_inverse = Matrix(((-1.0, -1.192e-08, 4.371e-08, 3.213), (1.192e-08, -1.0, -0.0, 1.877), (4.371e-08, 5.213e-16, 1.0, -0.38), (-0.0, 0.0, -0.0, 1.0)))
ob_recliner_backrest.location = (2.653, 2.312, 0.0)
ob_recliner_backrest.rotation_euler = (0.0, 0.0, -1.571)
ob_recliner_footrest_link.parent = ob_recliner_rig
ob_recliner_footrest_link.matrix_parent_inverse = Matrix(((-1.0, -1.192e-08, 4.371e-08, 2.858), (1.192e-08, -1.0, -0.0, 1.912), (4.371e-08, 5.213e-16, 1.0, -0.23), (-0.0, 0.0, -0.0, 1.0)))
ob_recliner_footrest_link.location = (2.653, 2.312, 0.0)
ob_recliner_footrest_link.rotation_euler = (0.0, 0.0, -1.571)
ob_recliner_footrest_pad.parent = ob_recliner_rig
ob_recliner_footrest_pad.matrix_parent_inverse = Matrix(((-1.0, -1.192e-08, 3.553e-15, 2.853), (1.192e-08, -1.0, -0.0, 1.912), (3.553e-15, 4.237e-23, 1.0, -0.12), (-0.0, 0.0, -0.0, 1.0)))
ob_recliner_footrest_pad.location = (2.653, 2.312, 0.0)
ob_recliner_footrest_pad.rotation_euler = (0.0, 0.0, -1.571)
ob_recliner_armrest_l.parent = ob_recliner_rig
ob_recliner_armrest_l.matrix_parent_inverse = Matrix(((1.192e-08, -1.0, -0.0, 2.067), (0.0, 0.0, 1.0, -0.5), (-1.0, -1.192e-08, 0.0, 2.953), (0.0, -0.0, -0.0, 1.0)))
ob_recliner_armrest_l.location = (2.653, 2.312, 0.0)
ob_recliner_armrest_l.rotation_euler = (0.0, 0.0, -1.571)
ob_recliner_armrest_r.parent = ob_recliner_rig
ob_recliner_armrest_r.matrix_parent_inverse = Matrix(((1.192e-08, -1.0, -0.0, 2.067), (0.0, 0.0, 1.0, -0.5), (-1.0, -1.192e-08, 0.0, 2.953), (0.0, -0.0, -0.0, 1.0)))
ob_recliner_armrest_r.location = (2.653, 2.312, 0.0)
ob_recliner_armrest_r.rotation_euler = (0.0, 0.0, -1.571)
ob_recliner_base.parent = ob_recliner_rig
ob_recliner_base.matrix_parent_inverse = Matrix(((1.192e-08, -1.0, -0.0, 2.067), (0.0, 0.0, 1.0, -0.5), (-1.0, -1.192e-08, 0.0, 2.953), (0.0, -0.0, -0.0, 1.0)))
ob_recliner_base.location = (2.653, 2.312, 0.0)
ob_recliner_base.rotation_euler = (0.0, 0.0, -1.571)
ob_recliner_rig.location = (2.653, 2.312, 0.0)
ob_recliner_rig.rotation_euler = (0.0, 0.0, 4.712)

# ---- collection membership
col_recliner.objects.link(ob_recliner_legs)
col_recliner.objects.link(ob_recliner_backrest)
col_recliner.objects.link(ob_recliner_footrest_link)
col_recliner.objects.link(ob_recliner_footrest_pad)
col_recliner.objects.link(ob_recliner_armrest_l)
col_recliner.objects.link(ob_recliner_armrest_r)
col_recliner.objects.link(ob_recliner_base)
col_recliner.objects.link(ob_recliner_rig)

# ---- scene / render settings (as saved in the file)
scene.frame_start = 1; scene.frame_end = 24; scene.frame_set(1)
scene.render.engine = 'CYCLES'
scene.render.resolution_x = 960
scene.render.resolution_y = 540
scene.render.resolution_percentage = 50
scene.cycles.samples = 24
scene.cycles.sampling_pattern = 'TABULATED_SOBOL'
bpy.context.view_layer.update()

# ---- added for rendering (the .blend has no active camera and no usable light): camera, sun
cam_auto = bpy.data.cameras.new('AutoCamera')
cam_auto.lens = 50.0
cam_auto.sensor_width = 36.0
cam_auto.clip_end = 1000.0
ob_auto_camera = bpy.data.objects.new('AutoCamera', cam_auto)
scene.collection.objects.link(ob_auto_camera)
ob_auto_camera.location = (3.95729, 0.90667, 1.08855)
ob_auto_camera.rotation_euler = (1.09748, -7.21219e-08, 0.694738)
scene.camera = ob_auto_camera
light_auto_sun = bpy.data.lights.new('AutoSun', 'SUN')
light_auto_sun.energy = 3.0
light_auto_sun.angle = 0.0523599
ob_auto_sun = bpy.data.objects.new('AutoSun', light_auto_sun)
scene.collection.objects.link(ob_auto_sun)
ob_auto_sun.rotation_euler = (0.872665, 0.174533, 0.523599)
bpy.context.view_layer.update()
